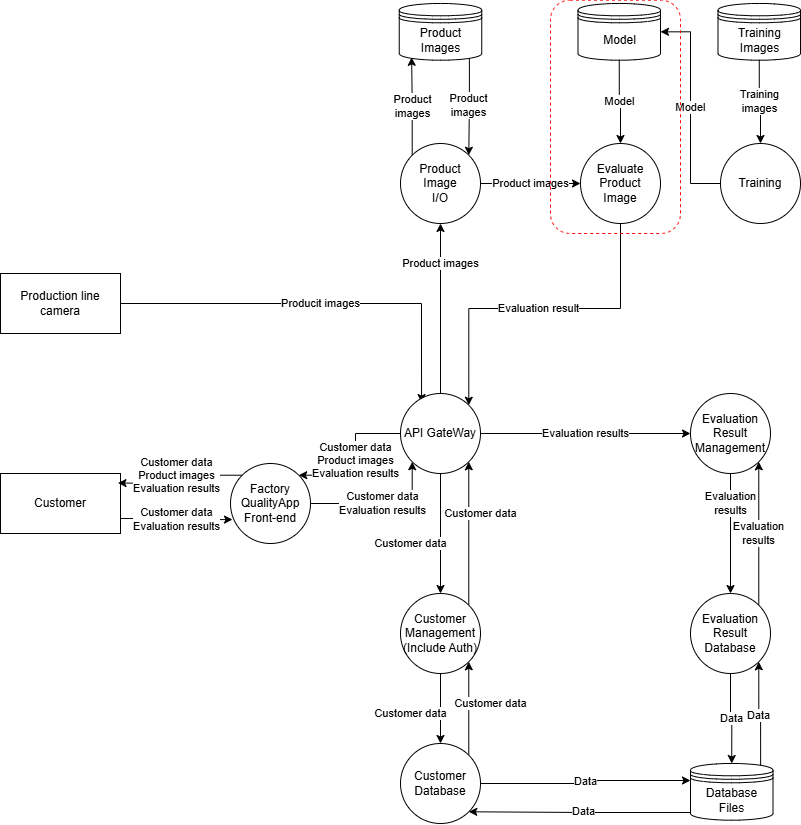

The diagram above was exported from draw.io. Its source (the exported page's mxGraphModel, read from the mxfile embedded in the PNG):
<mxGraphModel dx="1131" dy="1046" grid="1" gridSize="10" guides="1" tooltips="1" connect="1" arrows="1" fold="1" page="1" pageScale="1" pageWidth="850" pageHeight="1100" math="0" shadow="0">
  <root>
    <mxCell id="0" />
    <mxCell id="1" parent="0" />
    <mxCell id="Okjl_yhnIC2lDpPyXPDZ-1" parent="1" style="rounded=0;whiteSpace=wrap;html=1;" value="Customer" vertex="1">
      <mxGeometry height="60" width="120" x="20" y="480" as="geometry" />
    </mxCell>
    <mxCell id="mWEbfKK-n4bc4v-x-MYG-1" edge="1" parent="1" source="Okjl_yhnIC2lDpPyXPDZ-3" style="edgeStyle=orthogonalEdgeStyle;rounded=0;orthogonalLoop=1;jettySize=auto;html=1;exitX=1;exitY=0.5;exitDx=0;exitDy=0;entryX=0.263;entryY=0.113;entryDx=0;entryDy=0;entryPerimeter=0;" target="Okjl_yhnIC2lDpPyXPDZ-8" value="Producit images">
      <mxGeometry relative="1" as="geometry">
        <Array as="points">
          <mxPoint x="441" y="310" />
        </Array>
      </mxGeometry>
    </mxCell>
    <mxCell id="Okjl_yhnIC2lDpPyXPDZ-3" parent="1" style="rounded=0;whiteSpace=wrap;html=1;" value="Production line&lt;br&gt;camera" vertex="1">
      <mxGeometry height="60" width="120" x="20" y="280" as="geometry" />
    </mxCell>
    <mxCell id="Okjl_yhnIC2lDpPyXPDZ-39" edge="1" parent="1" source="Okjl_yhnIC2lDpPyXPDZ-4" style="edgeStyle=orthogonalEdgeStyle;rounded=0;orthogonalLoop=1;jettySize=auto;html=1;exitX=1;exitY=0.5;exitDx=0;exitDy=0;entryX=0;entryY=1;entryDx=0;entryDy=0;" target="Okjl_yhnIC2lDpPyXPDZ-8" value="&lt;span style=&quot;color: rgb(0, 0, 0); background-color: rgb(255, 255, 255); float: none; display: inline !important;&quot;&gt;Customer data&lt;/span&gt;&lt;br style=&quot;color: rgb(0, 0, 0);&quot;&gt;Evaluation results">
      <mxGeometry relative="1" as="geometry">
        <Array as="points">
          <mxPoint x="432" y="510" />
        </Array>
      </mxGeometry>
    </mxCell>
    <mxCell id="Okjl_yhnIC2lDpPyXPDZ-4" parent="1" style="ellipse;whiteSpace=wrap;html=1;aspect=fixed;" value="Factory&lt;br&gt;QualityApp&lt;br&gt;Front-end" vertex="1">
      <mxGeometry height="80" width="80" x="250" y="470" as="geometry" />
    </mxCell>
    <mxCell id="Okjl_yhnIC2lDpPyXPDZ-5" edge="1" parent="1" source="Okjl_yhnIC2lDpPyXPDZ-4" style="edgeStyle=orthogonalEdgeStyle;rounded=0;orthogonalLoop=1;jettySize=auto;html=1;exitX=0.5;exitY=1;exitDx=0;exitDy=0;" target="Okjl_yhnIC2lDpPyXPDZ-4">
      <mxGeometry relative="1" as="geometry" />
    </mxCell>
    <mxCell id="Okjl_yhnIC2lDpPyXPDZ-38" edge="1" parent="1" source="Okjl_yhnIC2lDpPyXPDZ-8" style="edgeStyle=orthogonalEdgeStyle;rounded=0;orthogonalLoop=1;jettySize=auto;html=1;exitX=0;exitY=0.5;exitDx=0;exitDy=0;entryX=1;entryY=0;entryDx=0;entryDy=0;" target="Okjl_yhnIC2lDpPyXPDZ-4" value="&lt;span style=&quot;color: rgb(0, 0, 0); background-color: rgb(255, 255, 255); float: none; display: inline !important;&quot;&gt;Customer data&lt;/span&gt;&lt;br style=&quot;color: rgb(0, 0, 0);&quot;&gt;Product images&lt;div&gt;Evaluation results&lt;/div&gt;">
      <mxGeometry relative="1" as="geometry" />
    </mxCell>
    <mxCell id="mWEbfKK-n4bc4v-x-MYG-4" edge="1" parent="1" source="Okjl_yhnIC2lDpPyXPDZ-8" style="edgeStyle=orthogonalEdgeStyle;rounded=0;orthogonalLoop=1;jettySize=auto;html=1;exitX=0.5;exitY=0;exitDx=0;exitDy=0;entryX=0.5;entryY=1;entryDx=0;entryDy=0;" target="Okjl_yhnIC2lDpPyXPDZ-11" value="Product images">
      <mxGeometry relative="1" x="0.5294" as="geometry">
        <mxPoint as="offset" />
      </mxGeometry>
    </mxCell>
    <mxCell id="Wj7SHy1sa3CYCT4Jh8IH-3" edge="1" parent="1" source="Okjl_yhnIC2lDpPyXPDZ-8" style="edgeStyle=orthogonalEdgeStyle;rounded=0;orthogonalLoop=1;jettySize=auto;html=1;exitX=0.5;exitY=1;exitDx=0;exitDy=0;entryX=0.5;entryY=0;entryDx=0;entryDy=0;" target="Okjl_yhnIC2lDpPyXPDZ-28" value="&lt;span style=&quot;color: rgb(0, 0, 0); font-family: Helvetica; font-size: 11px; font-style: normal; font-variant-ligatures: normal; font-variant-caps: normal; font-weight: 400; letter-spacing: normal; orphans: 2; text-align: center; text-indent: 0px; text-transform: none; widows: 2; word-spacing: 0px; -webkit-text-stroke-width: 0px; white-space: nowrap; background-color: rgb(255, 255, 255); text-decoration-thickness: initial; text-decoration-style: initial; text-decoration-color: initial; float: none; display: inline !important;&quot;&gt;Customer data&lt;/span&gt;">
      <mxGeometry relative="1" x="0.1667" y="-30" as="geometry">
        <mxPoint as="offset" />
      </mxGeometry>
    </mxCell>
    <mxCell id="Wj7SHy1sa3CYCT4Jh8IH-10" edge="1" parent="1" source="Okjl_yhnIC2lDpPyXPDZ-8" style="edgeStyle=orthogonalEdgeStyle;rounded=0;orthogonalLoop=1;jettySize=auto;html=1;exitX=1;exitY=0.5;exitDx=0;exitDy=0;entryX=0;entryY=0.5;entryDx=0;entryDy=0;" target="Wj7SHy1sa3CYCT4Jh8IH-9" value="Evaluation results">
      <mxGeometry relative="1" as="geometry" />
    </mxCell>
    <mxCell id="Okjl_yhnIC2lDpPyXPDZ-8" parent="1" style="ellipse;whiteSpace=wrap;html=1;aspect=fixed;" value="API GateWay" vertex="1">
      <mxGeometry height="80" width="80" x="420" y="400" as="geometry" />
    </mxCell>
    <mxCell id="Wj7SHy1sa3CYCT4Jh8IH-7" edge="1" parent="1" source="Okjl_yhnIC2lDpPyXPDZ-9" style="edgeStyle=orthogonalEdgeStyle;rounded=0;orthogonalLoop=1;jettySize=auto;html=1;exitX=1;exitY=0;exitDx=0;exitDy=0;entryX=1;entryY=1;entryDx=0;entryDy=0;" target="Okjl_yhnIC2lDpPyXPDZ-28" value="Customer data">
      <mxGeometry relative="1" x="0.107" y="-22" as="geometry">
        <mxPoint as="offset" />
      </mxGeometry>
    </mxCell>
    <mxCell id="Okjl_yhnIC2lDpPyXPDZ-9" parent="1" style="ellipse;whiteSpace=wrap;html=1;aspect=fixed;" value="Customer&lt;br&gt;Database" vertex="1">
      <mxGeometry height="80" width="80" x="420" y="750" as="geometry" />
    </mxCell>
    <mxCell id="Okjl_yhnIC2lDpPyXPDZ-18" edge="1" parent="1" source="Okjl_yhnIC2lDpPyXPDZ-10" style="edgeStyle=orthogonalEdgeStyle;rounded=0;orthogonalLoop=1;jettySize=auto;html=1;entryX=1;entryY=1;entryDx=0;entryDy=0;exitX=0.073;exitY=0.865;exitDx=0;exitDy=0;exitPerimeter=0;" target="Okjl_yhnIC2lDpPyXPDZ-9" value="Data">
      <mxGeometry relative="1" as="geometry">
        <mxPoint x="670" y="860" as="sourcePoint" />
      </mxGeometry>
    </mxCell>
    <mxCell id="Wj7SHy1sa3CYCT4Jh8IH-15" edge="1" parent="1" source="Okjl_yhnIC2lDpPyXPDZ-10" style="edgeStyle=orthogonalEdgeStyle;rounded=0;orthogonalLoop=1;jettySize=auto;html=1;exitX=0.85;exitY=0.05;exitDx=0;exitDy=0;exitPerimeter=0;entryX=1;entryY=1;entryDx=0;entryDy=0;" target="Wj7SHy1sa3CYCT4Jh8IH-12" value="Data">
      <mxGeometry relative="1" as="geometry" />
    </mxCell>
    <mxCell id="Okjl_yhnIC2lDpPyXPDZ-10" parent="1" style="shape=datastore;whiteSpace=wrap;html=1;" value="Database&lt;br&gt;Files" vertex="1">
      <mxGeometry height="56.67" width="82.5" x="710" y="770" as="geometry" />
    </mxCell>
    <mxCell id="Wj7SHy1sa3CYCT4Jh8IH-24" edge="1" parent="1" source="Okjl_yhnIC2lDpPyXPDZ-11" style="edgeStyle=orthogonalEdgeStyle;rounded=0;orthogonalLoop=1;jettySize=auto;html=1;exitX=1;exitY=0.5;exitDx=0;exitDy=0;entryX=0;entryY=0.5;entryDx=0;entryDy=0;" target="Wj7SHy1sa3CYCT4Jh8IH-18" value="Product images">
      <mxGeometry relative="1" as="geometry" />
    </mxCell>
    <mxCell id="Okjl_yhnIC2lDpPyXPDZ-11" parent="1" style="ellipse;whiteSpace=wrap;html=1;aspect=fixed;" value="Product&lt;br&gt;Image&lt;br&gt;I/O" vertex="1">
      <mxGeometry height="80" width="80" x="420" y="150" as="geometry" />
    </mxCell>
    <mxCell id="Okjl_yhnIC2lDpPyXPDZ-19" edge="1" parent="1" source="Okjl_yhnIC2lDpPyXPDZ-9" style="edgeStyle=orthogonalEdgeStyle;rounded=0;orthogonalLoop=1;jettySize=auto;html=1;entryX=0;entryY=0.3;entryDx=0;entryDy=0;exitX=1;exitY=0.5;exitDx=0;exitDy=0;" target="Okjl_yhnIC2lDpPyXPDZ-10" value="Data">
      <mxGeometry relative="1" as="geometry">
        <Array as="points">
          <mxPoint x="605" y="790" />
          <mxPoint x="605" y="787" />
        </Array>
        <mxPoint x="500" y="773" as="sourcePoint" />
      </mxGeometry>
    </mxCell>
    <mxCell id="Wj7SHy1sa3CYCT4Jh8IH-4" edge="1" parent="1" source="Okjl_yhnIC2lDpPyXPDZ-28" style="edgeStyle=orthogonalEdgeStyle;rounded=0;orthogonalLoop=1;jettySize=auto;html=1;exitX=1;exitY=0;exitDx=0;exitDy=0;entryX=1;entryY=1;entryDx=0;entryDy=0;" target="Okjl_yhnIC2lDpPyXPDZ-8" value="Customer data">
      <mxGeometry relative="1" x="0.2789" y="-12" as="geometry">
        <mxPoint as="offset" />
      </mxGeometry>
    </mxCell>
    <mxCell id="Wj7SHy1sa3CYCT4Jh8IH-8" edge="1" parent="1" source="Okjl_yhnIC2lDpPyXPDZ-28" style="edgeStyle=orthogonalEdgeStyle;rounded=0;orthogonalLoop=1;jettySize=auto;html=1;exitX=0.5;exitY=1;exitDx=0;exitDy=0;entryX=0.5;entryY=0;entryDx=0;entryDy=0;" target="Okjl_yhnIC2lDpPyXPDZ-9" value="Customer data">
      <mxGeometry relative="1" x="0.1429" y="-30" as="geometry">
        <mxPoint as="offset" />
      </mxGeometry>
    </mxCell>
    <mxCell id="Okjl_yhnIC2lDpPyXPDZ-28" parent="1" style="ellipse;whiteSpace=wrap;html=1;aspect=fixed;" value="Customer&lt;br&gt;Management&lt;br&gt;(Include Auth)" vertex="1">
      <mxGeometry height="80" width="80" x="420" y="600" as="geometry" />
    </mxCell>
    <mxCell id="Okjl_yhnIC2lDpPyXPDZ-40" edge="1" parent="1" source="Okjl_yhnIC2lDpPyXPDZ-1" style="edgeStyle=orthogonalEdgeStyle;rounded=0;orthogonalLoop=1;jettySize=auto;html=1;exitX=1;exitY=0.75;exitDx=0;exitDy=0;entryX=0.025;entryY=0.701;entryDx=0;entryDy=0;entryPerimeter=0;" target="Okjl_yhnIC2lDpPyXPDZ-4" value="&lt;span style=&quot;color: rgb(0, 0, 0); font-family: Helvetica; font-size: 11px; font-style: normal; font-variant-ligatures: normal; font-variant-caps: normal; font-weight: 400; letter-spacing: normal; orphans: 2; text-align: center; text-indent: 0px; text-transform: none; widows: 2; word-spacing: 0px; -webkit-text-stroke-width: 0px; white-space: nowrap; background-color: rgb(255, 255, 255); text-decoration-thickness: initial; text-decoration-style: initial; text-decoration-color: initial; float: none; display: inline !important;&quot;&gt;Customer data&lt;/span&gt;&lt;br style=&quot;forced-color-adjust: none; color: rgb(0, 0, 0); font-family: Helvetica; font-size: 11px; font-style: normal; font-variant-ligatures: normal; font-variant-caps: normal; font-weight: 400; letter-spacing: normal; orphans: 2; text-align: center; text-indent: 0px; text-transform: none; widows: 2; word-spacing: 0px; -webkit-text-stroke-width: 0px; white-space: nowrap; text-decoration-thickness: initial; text-decoration-style: initial; text-decoration-color: initial;&quot;&gt;Evaluation results">
      <mxGeometry relative="1" as="geometry" />
    </mxCell>
    <mxCell id="Okjl_yhnIC2lDpPyXPDZ-41" edge="1" parent="1" source="Okjl_yhnIC2lDpPyXPDZ-4" style="edgeStyle=orthogonalEdgeStyle;rounded=0;orthogonalLoop=1;jettySize=auto;html=1;exitX=0;exitY=0;exitDx=0;exitDy=0;entryX=0.979;entryY=0.16;entryDx=0;entryDy=0;entryPerimeter=0;" target="Okjl_yhnIC2lDpPyXPDZ-1" value="&lt;span style=&quot;color: rgb(0, 0, 0); font-family: Helvetica; font-size: 11px; font-style: normal; font-variant-ligatures: normal; font-variant-caps: normal; font-weight: 400; letter-spacing: normal; orphans: 2; text-align: center; text-indent: 0px; text-transform: none; widows: 2; word-spacing: 0px; -webkit-text-stroke-width: 0px; white-space: nowrap; background-color: rgb(255, 255, 255); text-decoration-thickness: initial; text-decoration-style: initial; text-decoration-color: initial; float: none; display: inline !important;&quot;&gt;Customer data&lt;/span&gt;&lt;br style=&quot;forced-color-adjust: none; color: rgb(0, 0, 0); font-family: Helvetica; font-size: 11px; font-style: normal; font-variant-ligatures: normal; font-variant-caps: normal; font-weight: 400; letter-spacing: normal; orphans: 2; text-align: center; text-indent: 0px; text-transform: none; widows: 2; word-spacing: 0px; -webkit-text-stroke-width: 0px; white-space: nowrap; text-decoration-thickness: initial; text-decoration-style: initial; text-decoration-color: initial;&quot;&gt;Product images&lt;div&gt;Evaluation results&lt;/div&gt;">
      <mxGeometry relative="1" x="-0.001" as="geometry">
        <mxPoint as="offset" />
      </mxGeometry>
    </mxCell>
    <mxCell id="Wj7SHy1sa3CYCT4Jh8IH-13" edge="1" parent="1" source="Wj7SHy1sa3CYCT4Jh8IH-9" style="edgeStyle=orthogonalEdgeStyle;rounded=0;orthogonalLoop=1;jettySize=auto;html=1;exitX=0.5;exitY=1;exitDx=0;exitDy=0;entryX=0.5;entryY=0;entryDx=0;entryDy=0;" target="Wj7SHy1sa3CYCT4Jh8IH-12" value="Evaluation&lt;br&gt;results">
      <mxGeometry relative="1" x="-0.5" as="geometry">
        <mxPoint as="offset" />
      </mxGeometry>
    </mxCell>
    <mxCell id="Wj7SHy1sa3CYCT4Jh8IH-9" parent="1" style="ellipse;whiteSpace=wrap;html=1;aspect=fixed;" value="Evaluation Result&lt;br&gt;Management" vertex="1">
      <mxGeometry height="80" width="80" x="710" y="400" as="geometry" />
    </mxCell>
    <mxCell id="Wj7SHy1sa3CYCT4Jh8IH-14" edge="1" parent="1" source="Wj7SHy1sa3CYCT4Jh8IH-12" style="edgeStyle=orthogonalEdgeStyle;rounded=0;orthogonalLoop=1;jettySize=auto;html=1;exitX=0.5;exitY=1;exitDx=0;exitDy=0;entryX=0.5;entryY=0;entryDx=0;entryDy=0;" target="Okjl_yhnIC2lDpPyXPDZ-10" value="Data">
      <mxGeometry relative="1" as="geometry" />
    </mxCell>
    <mxCell id="Wj7SHy1sa3CYCT4Jh8IH-16" edge="1" parent="1" source="Wj7SHy1sa3CYCT4Jh8IH-12" style="edgeStyle=orthogonalEdgeStyle;rounded=0;orthogonalLoop=1;jettySize=auto;html=1;exitX=1;exitY=0;exitDx=0;exitDy=0;entryX=1;entryY=1;entryDx=0;entryDy=0;" target="Wj7SHy1sa3CYCT4Jh8IH-9" value="&lt;span style=&quot;color: rgb(0, 0, 0); font-family: Helvetica; font-size: 11px; font-style: normal; font-variant-ligatures: normal; font-variant-caps: normal; font-weight: 400; letter-spacing: normal; orphans: 2; text-align: center; text-indent: 0px; text-transform: none; widows: 2; word-spacing: 0px; -webkit-text-stroke-width: 0px; white-space: nowrap; background-color: rgb(255, 255, 255); text-decoration-thickness: initial; text-decoration-style: initial; text-decoration-color: initial; float: none; display: inline !important;&quot;&gt;Evaluation&lt;/span&gt;&lt;br style=&quot;forced-color-adjust: none; color: rgb(0, 0, 0); font-family: Helvetica; font-size: 11px; font-style: normal; font-variant-ligatures: normal; font-variant-caps: normal; font-weight: 400; letter-spacing: normal; orphans: 2; text-align: center; text-indent: 0px; text-transform: none; widows: 2; word-spacing: 0px; -webkit-text-stroke-width: 0px; white-space: nowrap; text-decoration-thickness: initial; text-decoration-style: initial; text-decoration-color: initial;&quot;&gt;&lt;span style=&quot;color: rgb(0, 0, 0); font-family: Helvetica; font-size: 11px; font-style: normal; font-variant-ligatures: normal; font-variant-caps: normal; font-weight: 400; letter-spacing: normal; orphans: 2; text-align: center; text-indent: 0px; text-transform: none; widows: 2; word-spacing: 0px; -webkit-text-stroke-width: 0px; white-space: nowrap; background-color: rgb(255, 255, 255); text-decoration-thickness: initial; text-decoration-style: initial; text-decoration-color: initial; float: none; display: inline !important;&quot;&gt;results&lt;/span&gt;">
      <mxGeometry relative="1" as="geometry">
        <mxPoint as="offset" />
      </mxGeometry>
    </mxCell>
    <mxCell id="Wj7SHy1sa3CYCT4Jh8IH-12" parent="1" style="ellipse;whiteSpace=wrap;html=1;aspect=fixed;" value="Evaluation Result&lt;br&gt;Database" vertex="1">
      <mxGeometry height="80" width="80" x="710" y="600" as="geometry" />
    </mxCell>
    <mxCell id="Wj7SHy1sa3CYCT4Jh8IH-25" edge="1" parent="1" source="Wj7SHy1sa3CYCT4Jh8IH-18" style="edgeStyle=orthogonalEdgeStyle;rounded=0;orthogonalLoop=1;jettySize=auto;html=1;exitX=0.5;exitY=1;exitDx=0;exitDy=0;entryX=1;entryY=0;entryDx=0;entryDy=0;" target="Okjl_yhnIC2lDpPyXPDZ-8" value="Evaluation result">
      <mxGeometry relative="1" as="geometry" />
    </mxCell>
    <mxCell id="Wj7SHy1sa3CYCT4Jh8IH-18" parent="1" style="ellipse;whiteSpace=wrap;html=1;aspect=fixed;" value="Evaluate&lt;br&gt;Product&lt;br&gt;Image" vertex="1">
      <mxGeometry height="80" width="80" x="600" y="150" as="geometry" />
    </mxCell>
    <mxCell id="Wj7SHy1sa3CYCT4Jh8IH-22" edge="1" parent="1" source="Wj7SHy1sa3CYCT4Jh8IH-19" style="edgeStyle=orthogonalEdgeStyle;rounded=0;orthogonalLoop=1;jettySize=auto;html=1;exitX=0.85;exitY=0.95;exitDx=0;exitDy=0;exitPerimeter=0;entryX=1;entryY=0;entryDx=0;entryDy=0;" target="Okjl_yhnIC2lDpPyXPDZ-11" value="Product&lt;br&gt;images">
      <mxGeometry relative="1" as="geometry" />
    </mxCell>
    <mxCell id="Wj7SHy1sa3CYCT4Jh8IH-19" parent="1" style="shape=datastore;whiteSpace=wrap;html=1;" value="Product&lt;br&gt;Images" vertex="1">
      <mxGeometry height="56.67" width="82.5" x="418.75" y="10" as="geometry" />
    </mxCell>
    <mxCell id="Wj7SHy1sa3CYCT4Jh8IH-21" edge="1" parent="1" source="Okjl_yhnIC2lDpPyXPDZ-11" style="edgeStyle=orthogonalEdgeStyle;rounded=0;orthogonalLoop=1;jettySize=auto;html=1;exitX=0;exitY=0;exitDx=0;exitDy=0;entryX=0.15;entryY=0.95;entryDx=0;entryDy=0;entryPerimeter=0;" target="Wj7SHy1sa3CYCT4Jh8IH-19" value="Product&lt;br&gt;images">
      <mxGeometry relative="1" as="geometry" />
    </mxCell>
    <mxCell id="mfCRDU6b0lp0qxJqye84-8" edge="1" parent="1" source="mfCRDU6b0lp0qxJqye84-2" style="edgeStyle=orthogonalEdgeStyle;rounded=0;orthogonalLoop=1;jettySize=auto;html=1;exitX=0.5;exitY=1;exitDx=0;exitDy=0;entryX=0.5;entryY=0;entryDx=0;entryDy=0;" target="mfCRDU6b0lp0qxJqye84-4" value="Training&lt;br&gt;images">
      <mxGeometry relative="1" as="geometry" />
    </mxCell>
    <mxCell id="mfCRDU6b0lp0qxJqye84-2" parent="1" style="shape=datastore;whiteSpace=wrap;html=1;" value="Training&lt;br&gt;Images" vertex="1">
      <mxGeometry height="56.67" width="82.5" x="737.5" y="10" as="geometry" />
    </mxCell>
    <mxCell id="mfCRDU6b0lp0qxJqye84-6" edge="1" parent="1" source="mfCRDU6b0lp0qxJqye84-4" style="edgeStyle=orthogonalEdgeStyle;rounded=0;orthogonalLoop=1;jettySize=auto;html=1;exitX=0;exitY=0.5;exitDx=0;exitDy=0;entryX=1;entryY=0.5;entryDx=0;entryDy=0;" target="L2JXj8x8BeLorxlnys4D-1" value="Model">
      <mxGeometry relative="1" as="geometry" />
    </mxCell>
    <mxCell id="mfCRDU6b0lp0qxJqye84-4" parent="1" style="ellipse;whiteSpace=wrap;html=1;aspect=fixed;" value="Training" vertex="1">
      <mxGeometry height="80" width="80" x="740" y="150" as="geometry" />
    </mxCell>
    <mxCell id="L2JXj8x8BeLorxlnys4D-2" edge="1" parent="1" source="L2JXj8x8BeLorxlnys4D-1" style="edgeStyle=orthogonalEdgeStyle;rounded=0;orthogonalLoop=1;jettySize=auto;html=1;exitX=0.5;exitY=1;exitDx=0;exitDy=0;entryX=0.5;entryY=0;entryDx=0;entryDy=0;" target="Wj7SHy1sa3CYCT4Jh8IH-18" value="Model">
      <mxGeometry relative="1" as="geometry" />
    </mxCell>
    <mxCell id="L2JXj8x8BeLorxlnys4D-1" parent="1" style="shape=datastore;whiteSpace=wrap;html=1;" value="Model" vertex="1">
      <mxGeometry height="56.67" width="82.5" x="597.5" y="10" as="geometry" />
    </mxCell>
    <mxCell id="hVMWehu3YY0Diqy2XImL-2" parent="1" style="rounded=1;whiteSpace=wrap;html=1;fillColor=none;dashed=1;strokeColor=#FF0000;" value="" vertex="1">
      <mxGeometry height="233.33" width="130" x="570" y="6.67" as="geometry" />
    </mxCell>
  </root>
</mxGraphModel>